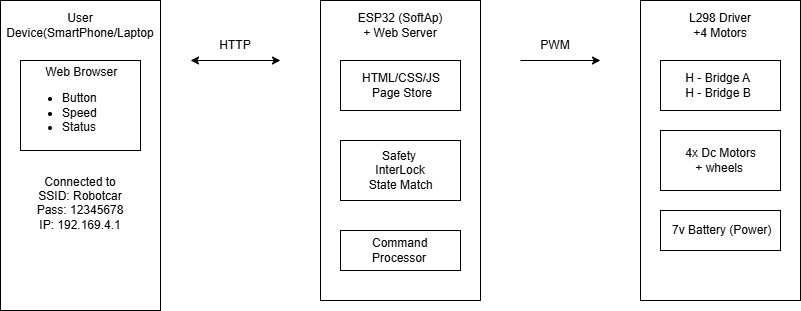

The diagram above was exported from draw.io. Its source (the exported page's mxGraphModel, read from the mxfile embedded in the PNG):
<mxGraphModel dx="1042" dy="562" grid="1" gridSize="10" guides="1" tooltips="1" connect="1" arrows="1" fold="1" page="1" pageScale="1" pageWidth="850" pageHeight="1100" math="0" shadow="0">
  <root>
    <mxCell id="0" />
    <mxCell id="1" parent="0" />
    <mxCell id="PqW3e6XMSPM-w-mGK4Vt-13" parent="1" style="rounded=0;whiteSpace=wrap;html=1;direction=south;" value="&lt;div&gt;&lt;br&gt;&lt;/div&gt;" vertex="1">
      <mxGeometry height="310" width="160" x="30" y="40" as="geometry" />
    </mxCell>
    <mxCell id="PqW3e6XMSPM-w-mGK4Vt-14" parent="1" style="rounded=0;whiteSpace=wrap;html=1;direction=south;" value="" vertex="1">
      <mxGeometry height="300" width="160" x="350" y="40" as="geometry" />
    </mxCell>
    <mxCell id="PqW3e6XMSPM-w-mGK4Vt-15" parent="1" style="rounded=0;whiteSpace=wrap;html=1;direction=south;" value="" vertex="1">
      <mxGeometry height="300" width="160" x="670" y="40" as="geometry" />
    </mxCell>
    <mxCell id="PqW3e6XMSPM-w-mGK4Vt-17" parent="1" style="text;html=1;whiteSpace=wrap;strokeColor=none;fillColor=none;align=center;verticalAlign=middle;rounded=0;" value="User Device(SmartPhone/Laptop" vertex="1">
      <mxGeometry height="30" width="150" x="35" y="50" as="geometry" />
    </mxCell>
    <mxCell id="PqW3e6XMSPM-w-mGK4Vt-21" parent="1" style="rounded=0;whiteSpace=wrap;html=1;align=left;" value="&lt;div&gt;&amp;nbsp; &amp;nbsp; &amp;nbsp; &amp;nbsp;&lt;span style=&quot;background-color: transparent; color: light-dark(rgb(0, 0, 0), rgb(255, 255, 255));&quot;&gt;Web Browser&lt;/span&gt;&lt;/div&gt;&lt;ul&gt;&lt;li&gt;Button&amp;nbsp;&lt;/li&gt;&lt;li&gt;Speed&lt;/li&gt;&lt;li&gt;Status&lt;/li&gt;&lt;/ul&gt;" vertex="1">
      <mxGeometry height="90" width="120" x="50" y="100" as="geometry" />
    </mxCell>
    <mxCell id="PqW3e6XMSPM-w-mGK4Vt-22" parent="1" style="text;html=1;whiteSpace=wrap;strokeColor=none;fillColor=none;align=center;verticalAlign=middle;rounded=0;" value="Connected to&lt;div&gt;SSID: Robotcar&lt;/div&gt;&lt;div&gt;Pass: 12345678&lt;/div&gt;&lt;div&gt;IP: 192.169.4.1&lt;/div&gt;&lt;div&gt;&lt;br&gt;&lt;/div&gt;" vertex="1">
      <mxGeometry height="100" width="150" x="35" y="200" as="geometry" />
    </mxCell>
    <mxCell id="PqW3e6XMSPM-w-mGK4Vt-23" edge="1" parent="1" style="endArrow=classic;startArrow=classic;html=1;rounded=0;" value="">
      <mxGeometry height="50" relative="1" width="50" as="geometry">
        <mxPoint x="220" y="100" as="sourcePoint" />
        <mxPoint x="310" y="100" as="targetPoint" />
      </mxGeometry>
    </mxCell>
    <mxCell id="PqW3e6XMSPM-w-mGK4Vt-24" parent="1" style="text;html=1;whiteSpace=wrap;strokeColor=none;fillColor=none;align=center;verticalAlign=middle;rounded=0;" value="HTTP" vertex="1">
      <mxGeometry height="30" width="50" x="240" y="70" as="geometry" />
    </mxCell>
    <mxCell id="PqW3e6XMSPM-w-mGK4Vt-25" parent="1" style="text;html=1;whiteSpace=wrap;strokeColor=none;fillColor=none;align=center;verticalAlign=middle;rounded=0;" value="ESP32 (SoftAp)&lt;div&gt;+ Web Server&lt;/div&gt;" vertex="1">
      <mxGeometry height="30" width="150" x="355" y="50" as="geometry" />
    </mxCell>
    <mxCell id="PqW3e6XMSPM-w-mGK4Vt-26" parent="1" style="rounded=0;whiteSpace=wrap;html=1;align=left;" value="&amp;nbsp; &amp;nbsp; &amp;nbsp; HTML/CSS/JS&lt;div&gt;&amp;nbsp; &amp;nbsp; &amp;nbsp; &amp;nbsp; &amp;nbsp;Page Store&lt;/div&gt;" vertex="1">
      <mxGeometry height="50" width="120" x="370" y="100" as="geometry" />
    </mxCell>
    <mxCell id="PqW3e6XMSPM-w-mGK4Vt-27" parent="1" style="rounded=0;whiteSpace=wrap;html=1;align=left;" value="&amp;nbsp; &amp;nbsp; &amp;nbsp; &amp;nbsp; &amp;nbsp; &amp;nbsp; Safety&lt;div&gt;&amp;nbsp; &amp;nbsp; &amp;nbsp; &amp;nbsp; &amp;nbsp; InterLock&lt;/div&gt;&lt;div&gt;&amp;nbsp; &amp;nbsp; &amp;nbsp; &amp;nbsp; State Match&lt;/div&gt;" vertex="1">
      <mxGeometry height="60" width="120" x="370" y="180" as="geometry" />
    </mxCell>
    <mxCell id="PqW3e6XMSPM-w-mGK4Vt-28" parent="1" style="rounded=0;whiteSpace=wrap;html=1;align=left;" value="&amp;nbsp; &amp;nbsp; &amp;nbsp; &amp;nbsp; &amp;nbsp;Command&lt;div&gt;&amp;nbsp; &amp;nbsp; &amp;nbsp; &amp;nbsp; &amp;nbsp;Processor&lt;/div&gt;" vertex="1">
      <mxGeometry height="40" width="120" x="370" y="270" as="geometry" />
    </mxCell>
    <mxCell id="PqW3e6XMSPM-w-mGK4Vt-31" edge="1" parent="1" style="endArrow=classic;html=1;rounded=0;" value="">
      <mxGeometry height="50" relative="1" width="50" as="geometry">
        <mxPoint x="550" y="100" as="sourcePoint" />
        <mxPoint x="630" y="100" as="targetPoint" />
      </mxGeometry>
    </mxCell>
    <mxCell id="PqW3e6XMSPM-w-mGK4Vt-32" parent="1" style="text;html=1;whiteSpace=wrap;strokeColor=none;fillColor=none;align=center;verticalAlign=middle;rounded=0;" value="PWM" vertex="1">
      <mxGeometry height="30" width="50" x="560" y="70" as="geometry" />
    </mxCell>
    <mxCell id="PqW3e6XMSPM-w-mGK4Vt-33" parent="1" style="text;html=1;whiteSpace=wrap;strokeColor=none;fillColor=none;align=center;verticalAlign=middle;rounded=0;" value="L298 Driver&lt;div&gt;+4 Motors&lt;/div&gt;" vertex="1">
      <mxGeometry height="30" width="150" x="675" y="50" as="geometry" />
    </mxCell>
    <mxCell id="PqW3e6XMSPM-w-mGK4Vt-34" parent="1" style="rounded=0;whiteSpace=wrap;html=1;align=left;" value="&amp;nbsp; &amp;nbsp; &amp;nbsp; &amp;nbsp;H - Bridge A&lt;div&gt;&amp;nbsp; &amp;nbsp; &amp;nbsp; &amp;nbsp;H - Bridge B&lt;/div&gt;" vertex="1">
      <mxGeometry height="50" width="120" x="690" y="100" as="geometry" />
    </mxCell>
    <mxCell id="PqW3e6XMSPM-w-mGK4Vt-35" parent="1" style="rounded=0;whiteSpace=wrap;html=1;align=left;" value="&amp;nbsp; &amp;nbsp; &amp;nbsp; &amp;nbsp;4x Dc Motors&lt;div&gt;&amp;nbsp; &amp;nbsp; &amp;nbsp; &amp;nbsp; &amp;nbsp; + wheels&lt;/div&gt;" vertex="1">
      <mxGeometry height="60" width="120" x="690" y="170" as="geometry" />
    </mxCell>
    <mxCell id="PqW3e6XMSPM-w-mGK4Vt-36" parent="1" style="rounded=0;whiteSpace=wrap;html=1;align=left;" value="&amp;nbsp; &amp;nbsp;7v Battery (Power)" vertex="1">
      <mxGeometry height="40" width="120" x="690" y="250" as="geometry" />
    </mxCell>
  </root>
</mxGraphModel>